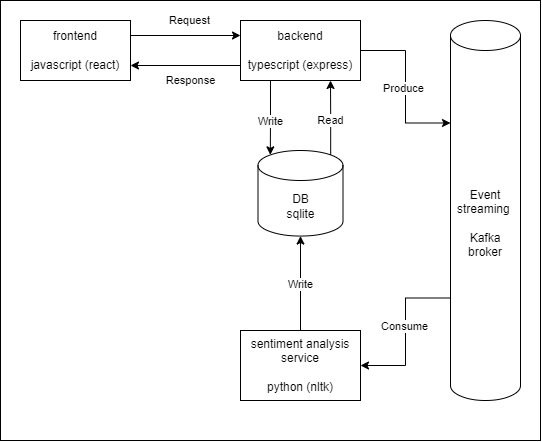

The diagram above was exported from draw.io. Its source (the exported page's mxGraphModel, read from the mxfile embedded in the PNG):
<mxGraphModel dx="1195" dy="615" grid="1" gridSize="10" guides="1" tooltips="1" connect="1" arrows="1" fold="1" page="1" pageScale="1" pageWidth="850" pageHeight="1100" math="0" shadow="0">
  <root>
    <mxCell id="0" />
    <mxCell id="1" parent="0" />
    <mxCell id="iuaele3exdRGYwNlMEh6-26" value="" style="rounded=0;whiteSpace=wrap;html=1;" vertex="1" parent="1">
      <mxGeometry x="120" y="280" width="540" height="440" as="geometry" />
    </mxCell>
    <mxCell id="iuaele3exdRGYwNlMEh6-5" style="edgeStyle=orthogonalEdgeStyle;rounded=0;orthogonalLoop=1;jettySize=auto;html=1;exitX=1;exitY=0.25;exitDx=0;exitDy=0;entryX=0;entryY=0.25;entryDx=0;entryDy=0;" edge="1" parent="1" source="iuaele3exdRGYwNlMEh6-1" target="iuaele3exdRGYwNlMEh6-2">
      <mxGeometry relative="1" as="geometry" />
    </mxCell>
    <mxCell id="iuaele3exdRGYwNlMEh6-6" value="Request" style="edgeLabel;html=1;align=center;verticalAlign=middle;resizable=0;points=[];" vertex="1" connectable="0" parent="iuaele3exdRGYwNlMEh6-5">
      <mxGeometry x="-0.2105" y="1" relative="1" as="geometry">
        <mxPoint x="15" y="-14" as="offset" />
      </mxGeometry>
    </mxCell>
    <mxCell id="iuaele3exdRGYwNlMEh6-1" value="frontend&lt;div&gt;&lt;br&gt;javascript (react)&lt;/div&gt;" style="rounded=0;whiteSpace=wrap;html=1;" vertex="1" parent="1">
      <mxGeometry x="140" y="300" width="110" height="60" as="geometry" />
    </mxCell>
    <mxCell id="iuaele3exdRGYwNlMEh6-7" style="edgeStyle=orthogonalEdgeStyle;rounded=0;orthogonalLoop=1;jettySize=auto;html=1;exitX=0;exitY=0.75;exitDx=0;exitDy=0;entryX=1;entryY=0.75;entryDx=0;entryDy=0;" edge="1" parent="1" source="iuaele3exdRGYwNlMEh6-2" target="iuaele3exdRGYwNlMEh6-1">
      <mxGeometry relative="1" as="geometry" />
    </mxCell>
    <mxCell id="iuaele3exdRGYwNlMEh6-8" value="Response" style="edgeLabel;html=1;align=center;verticalAlign=middle;resizable=0;points=[];" vertex="1" connectable="0" parent="iuaele3exdRGYwNlMEh6-7">
      <mxGeometry x="-0.0947" y="3" relative="1" as="geometry">
        <mxPoint y="12" as="offset" />
      </mxGeometry>
    </mxCell>
    <mxCell id="iuaele3exdRGYwNlMEh6-2" value="backend&lt;br&gt;&lt;br&gt;&lt;div&gt;typescript (express)&lt;/div&gt;" style="rounded=0;whiteSpace=wrap;html=1;" vertex="1" parent="1">
      <mxGeometry x="360" y="300" width="120" height="60" as="geometry" />
    </mxCell>
    <mxCell id="iuaele3exdRGYwNlMEh6-10" style="edgeStyle=orthogonalEdgeStyle;rounded=0;orthogonalLoop=1;jettySize=auto;html=1;entryX=0.75;entryY=1;entryDx=0;entryDy=0;exitX=0.855;exitY=0;exitDx=0;exitDy=4.35;exitPerimeter=0;" edge="1" parent="1" source="iuaele3exdRGYwNlMEh6-3" target="iuaele3exdRGYwNlMEh6-2">
      <mxGeometry relative="1" as="geometry">
        <mxPoint x="530" y="410" as="sourcePoint" />
      </mxGeometry>
    </mxCell>
    <mxCell id="iuaele3exdRGYwNlMEh6-12" value="Read" style="edgeLabel;html=1;align=center;verticalAlign=middle;resizable=0;points=[];" vertex="1" connectable="0" parent="iuaele3exdRGYwNlMEh6-10">
      <mxGeometry x="-0.2028" y="1" relative="1" as="geometry">
        <mxPoint y="-5" as="offset" />
      </mxGeometry>
    </mxCell>
    <mxCell id="iuaele3exdRGYwNlMEh6-3" value="DB&lt;div&gt;sqlite&lt;/div&gt;" style="shape=cylinder3;whiteSpace=wrap;html=1;boundedLbl=1;backgroundOutline=1;size=15;" vertex="1" parent="1">
      <mxGeometry x="377.5" y="430" width="85" height="85.56" as="geometry" />
    </mxCell>
    <mxCell id="iuaele3exdRGYwNlMEh6-4" value="sentiment analysis service&lt;div&gt;&lt;br&gt;&lt;div&gt;python (nltk)&lt;/div&gt;&lt;/div&gt;" style="rounded=0;whiteSpace=wrap;html=1;" vertex="1" parent="1">
      <mxGeometry x="360" y="610" width="120" height="70" as="geometry" />
    </mxCell>
    <mxCell id="iuaele3exdRGYwNlMEh6-9" style="edgeStyle=orthogonalEdgeStyle;rounded=0;orthogonalLoop=1;jettySize=auto;html=1;exitX=0.25;exitY=1;exitDx=0;exitDy=0;entryX=0.145;entryY=0;entryDx=0;entryDy=4.35;entryPerimeter=0;" edge="1" parent="1" source="iuaele3exdRGYwNlMEh6-2" target="iuaele3exdRGYwNlMEh6-3">
      <mxGeometry relative="1" as="geometry">
        <mxPoint x="420" y="400" as="targetPoint" />
      </mxGeometry>
    </mxCell>
    <mxCell id="iuaele3exdRGYwNlMEh6-11" value="Write" style="edgeLabel;html=1;align=center;verticalAlign=middle;resizable=0;points=[];" vertex="1" connectable="0" parent="iuaele3exdRGYwNlMEh6-9">
      <mxGeometry x="0.0403" relative="1" as="geometry">
        <mxPoint y="2" as="offset" />
      </mxGeometry>
    </mxCell>
    <mxCell id="iuaele3exdRGYwNlMEh6-13" style="edgeStyle=orthogonalEdgeStyle;rounded=0;orthogonalLoop=1;jettySize=auto;html=1;entryX=0.5;entryY=1;entryDx=0;entryDy=0;entryPerimeter=0;" edge="1" parent="1" source="iuaele3exdRGYwNlMEh6-4" target="iuaele3exdRGYwNlMEh6-3">
      <mxGeometry relative="1" as="geometry" />
    </mxCell>
    <mxCell id="iuaele3exdRGYwNlMEh6-14" value="Write" style="edgeLabel;html=1;align=center;verticalAlign=middle;resizable=0;points=[];" vertex="1" connectable="0" parent="iuaele3exdRGYwNlMEh6-13">
      <mxGeometry x="0.0927" relative="1" as="geometry">
        <mxPoint y="5" as="offset" />
      </mxGeometry>
    </mxCell>
    <mxCell id="iuaele3exdRGYwNlMEh6-18" style="edgeStyle=orthogonalEdgeStyle;rounded=0;orthogonalLoop=1;jettySize=auto;html=1;exitX=0;exitY=0;exitDx=0;exitDy=277.5;exitPerimeter=0;" edge="1" parent="1" source="iuaele3exdRGYwNlMEh6-15" target="iuaele3exdRGYwNlMEh6-4">
      <mxGeometry relative="1" as="geometry" />
    </mxCell>
    <mxCell id="iuaele3exdRGYwNlMEh6-20" value="Consume" style="edgeLabel;html=1;align=center;verticalAlign=middle;resizable=0;points=[];" vertex="1" connectable="0" parent="iuaele3exdRGYwNlMEh6-18">
      <mxGeometry x="-0.0731" y="-1" relative="1" as="geometry">
        <mxPoint as="offset" />
      </mxGeometry>
    </mxCell>
    <mxCell id="iuaele3exdRGYwNlMEh6-15" value="Event streaming&amp;nbsp;&lt;div&gt;&lt;br&gt;&lt;/div&gt;&lt;div&gt;Kafka broker&lt;/div&gt;" style="shape=cylinder3;whiteSpace=wrap;html=1;boundedLbl=1;backgroundOutline=1;size=15;" vertex="1" parent="1">
      <mxGeometry x="570" y="300" width="70" height="380" as="geometry" />
    </mxCell>
    <mxCell id="iuaele3exdRGYwNlMEh6-17" style="edgeStyle=orthogonalEdgeStyle;rounded=0;orthogonalLoop=1;jettySize=auto;html=1;exitX=1;exitY=0.5;exitDx=0;exitDy=0;entryX=0;entryY=0;entryDx=0;entryDy=102.5;entryPerimeter=0;" edge="1" parent="1" source="iuaele3exdRGYwNlMEh6-2" target="iuaele3exdRGYwNlMEh6-15">
      <mxGeometry relative="1" as="geometry" />
    </mxCell>
    <mxCell id="iuaele3exdRGYwNlMEh6-19" value="Produce" style="edgeLabel;html=1;align=center;verticalAlign=middle;resizable=0;points=[];" vertex="1" connectable="0" parent="iuaele3exdRGYwNlMEh6-17">
      <mxGeometry x="0.0172" y="-2" relative="1" as="geometry">
        <mxPoint as="offset" />
      </mxGeometry>
    </mxCell>
  </root>
</mxGraphModel>